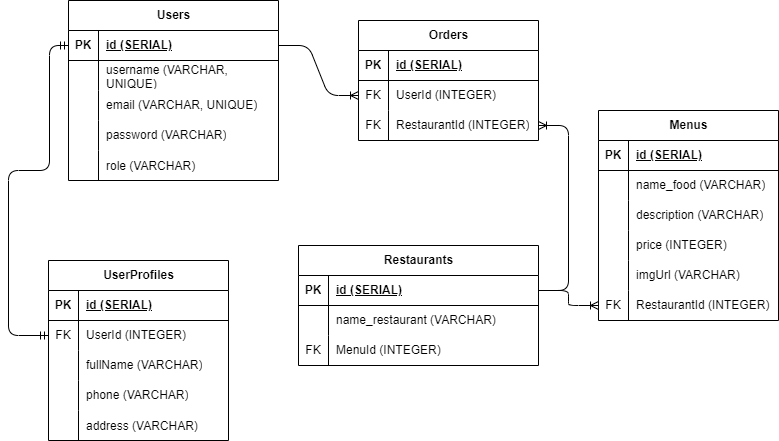

The diagram above was exported from draw.io. Its source (the exported page's mxGraphModel, read from the mxfile embedded in the PNG):
<mxGraphModel dx="684" dy="326" grid="1" gridSize="10" guides="1" tooltips="1" connect="1" arrows="1" fold="1" page="1" pageScale="1" pageWidth="850" pageHeight="1100" math="0" shadow="0">
  <root>
    <mxCell id="0" />
    <mxCell id="1" parent="0" />
    <mxCell id="2" value="Users" style="shape=table;startSize=30;container=1;collapsible=1;childLayout=tableLayout;fixedRows=1;rowLines=0;fontStyle=1;align=center;resizeLast=1;html=1;" parent="1" vertex="1">
      <mxGeometry x="90" y="180" width="210" height="180" as="geometry" />
    </mxCell>
    <mxCell id="3" value="" style="shape=tableRow;horizontal=0;startSize=0;swimlaneHead=0;swimlaneBody=0;fillColor=none;collapsible=0;dropTarget=0;points=[[0,0.5],[1,0.5]];portConstraint=eastwest;top=0;left=0;right=0;bottom=1;" parent="2" vertex="1">
      <mxGeometry y="30" width="210" height="30" as="geometry" />
    </mxCell>
    <mxCell id="4" value="PK" style="shape=partialRectangle;connectable=0;fillColor=none;top=0;left=0;bottom=0;right=0;fontStyle=1;overflow=hidden;whiteSpace=wrap;html=1;" parent="3" vertex="1">
      <mxGeometry width="30" height="30" as="geometry">
        <mxRectangle width="30" height="30" as="alternateBounds" />
      </mxGeometry>
    </mxCell>
    <mxCell id="5" value="id (SERIAL)" style="shape=partialRectangle;connectable=0;fillColor=none;top=0;left=0;bottom=0;right=0;align=left;spacingLeft=6;fontStyle=5;overflow=hidden;whiteSpace=wrap;html=1;" parent="3" vertex="1">
      <mxGeometry x="30" width="180" height="30" as="geometry">
        <mxRectangle width="180" height="30" as="alternateBounds" />
      </mxGeometry>
    </mxCell>
    <mxCell id="6" value="" style="shape=tableRow;horizontal=0;startSize=0;swimlaneHead=0;swimlaneBody=0;fillColor=none;collapsible=0;dropTarget=0;points=[[0,0.5],[1,0.5]];portConstraint=eastwest;top=0;left=0;right=0;bottom=0;" parent="2" vertex="1">
      <mxGeometry y="60" width="210" height="30" as="geometry" />
    </mxCell>
    <mxCell id="7" value="" style="shape=partialRectangle;connectable=0;fillColor=none;top=0;left=0;bottom=0;right=0;editable=1;overflow=hidden;whiteSpace=wrap;html=1;" parent="6" vertex="1">
      <mxGeometry width="30" height="30" as="geometry">
        <mxRectangle width="30" height="30" as="alternateBounds" />
      </mxGeometry>
    </mxCell>
    <mxCell id="8" value="username (VARCHAR, UNIQUE)" style="shape=partialRectangle;connectable=0;fillColor=none;top=0;left=0;bottom=0;right=0;align=left;spacingLeft=6;overflow=hidden;whiteSpace=wrap;html=1;" parent="6" vertex="1">
      <mxGeometry x="30" width="180" height="30" as="geometry">
        <mxRectangle width="180" height="30" as="alternateBounds" />
      </mxGeometry>
    </mxCell>
    <mxCell id="9" value="" style="shape=tableRow;horizontal=0;startSize=0;swimlaneHead=0;swimlaneBody=0;fillColor=none;collapsible=0;dropTarget=0;points=[[0,0.5],[1,0.5]];portConstraint=eastwest;top=0;left=0;right=0;bottom=0;" parent="2" vertex="1">
      <mxGeometry y="90" width="210" height="30" as="geometry" />
    </mxCell>
    <mxCell id="10" value="" style="shape=partialRectangle;connectable=0;fillColor=none;top=0;left=0;bottom=0;right=0;editable=1;overflow=hidden;whiteSpace=wrap;html=1;" parent="9" vertex="1">
      <mxGeometry width="30" height="30" as="geometry">
        <mxRectangle width="30" height="30" as="alternateBounds" />
      </mxGeometry>
    </mxCell>
    <mxCell id="11" value="email&amp;nbsp;&lt;span style=&quot;color: rgb(0, 0, 0);&quot;&gt;(VARCHAR, UNIQUE)&lt;/span&gt;" style="shape=partialRectangle;connectable=0;fillColor=none;top=0;left=0;bottom=0;right=0;align=left;spacingLeft=6;overflow=hidden;whiteSpace=wrap;html=1;" parent="9" vertex="1">
      <mxGeometry x="30" width="180" height="30" as="geometry">
        <mxRectangle width="180" height="30" as="alternateBounds" />
      </mxGeometry>
    </mxCell>
    <mxCell id="12" value="" style="shape=tableRow;horizontal=0;startSize=0;swimlaneHead=0;swimlaneBody=0;fillColor=none;collapsible=0;dropTarget=0;points=[[0,0.5],[1,0.5]];portConstraint=eastwest;top=0;left=0;right=0;bottom=0;" parent="2" vertex="1">
      <mxGeometry y="120" width="210" height="30" as="geometry" />
    </mxCell>
    <mxCell id="13" value="" style="shape=partialRectangle;connectable=0;fillColor=none;top=0;left=0;bottom=0;right=0;editable=1;overflow=hidden;whiteSpace=wrap;html=1;" parent="12" vertex="1">
      <mxGeometry width="30" height="30" as="geometry">
        <mxRectangle width="30" height="30" as="alternateBounds" />
      </mxGeometry>
    </mxCell>
    <mxCell id="14" value="password&amp;nbsp;&lt;span style=&quot;color: rgb(0, 0, 0);&quot;&gt;(VARCHAR)&lt;/span&gt;" style="shape=partialRectangle;connectable=0;fillColor=none;top=0;left=0;bottom=0;right=0;align=left;spacingLeft=6;overflow=hidden;whiteSpace=wrap;html=1;" parent="12" vertex="1">
      <mxGeometry x="30" width="180" height="30" as="geometry">
        <mxRectangle width="180" height="30" as="alternateBounds" />
      </mxGeometry>
    </mxCell>
    <mxCell id="136" value="" style="shape=tableRow;horizontal=0;startSize=0;swimlaneHead=0;swimlaneBody=0;fillColor=none;collapsible=0;dropTarget=0;points=[[0,0.5],[1,0.5]];portConstraint=eastwest;top=0;left=0;right=0;bottom=0;" vertex="1" parent="2">
      <mxGeometry y="150" width="210" height="30" as="geometry" />
    </mxCell>
    <mxCell id="137" value="" style="shape=partialRectangle;connectable=0;fillColor=none;top=0;left=0;bottom=0;right=0;editable=1;overflow=hidden;" vertex="1" parent="136">
      <mxGeometry width="30" height="30" as="geometry">
        <mxRectangle width="30" height="30" as="alternateBounds" />
      </mxGeometry>
    </mxCell>
    <mxCell id="138" value="role (VARCHAR)" style="shape=partialRectangle;connectable=0;fillColor=none;top=0;left=0;bottom=0;right=0;align=left;spacingLeft=6;overflow=hidden;" vertex="1" parent="136">
      <mxGeometry x="30" width="180" height="30" as="geometry">
        <mxRectangle width="180" height="30" as="alternateBounds" />
      </mxGeometry>
    </mxCell>
    <mxCell id="128" style="edgeStyle=none;html=1;" parent="1" source="115" target="112" edge="1">
      <mxGeometry relative="1" as="geometry" />
    </mxCell>
    <mxCell id="50" value="Orders" style="shape=table;startSize=30;container=1;collapsible=1;childLayout=tableLayout;fixedRows=1;rowLines=0;fontStyle=1;align=center;resizeLast=1;html=1;" parent="1" vertex="1">
      <mxGeometry x="380" y="200" width="180" height="120" as="geometry" />
    </mxCell>
    <mxCell id="51" value="" style="shape=tableRow;horizontal=0;startSize=0;swimlaneHead=0;swimlaneBody=0;fillColor=none;collapsible=0;dropTarget=0;points=[[0,0.5],[1,0.5]];portConstraint=eastwest;top=0;left=0;right=0;bottom=1;" parent="50" vertex="1">
      <mxGeometry y="30" width="180" height="30" as="geometry" />
    </mxCell>
    <mxCell id="52" value="PK" style="shape=partialRectangle;connectable=0;fillColor=none;top=0;left=0;bottom=0;right=0;fontStyle=1;overflow=hidden;whiteSpace=wrap;html=1;" parent="51" vertex="1">
      <mxGeometry width="30" height="30" as="geometry">
        <mxRectangle width="30" height="30" as="alternateBounds" />
      </mxGeometry>
    </mxCell>
    <mxCell id="53" value="&lt;span style=&quot;color: rgb(0, 0, 0);&quot;&gt;id (SERIAL)&lt;/span&gt;" style="shape=partialRectangle;connectable=0;fillColor=none;top=0;left=0;bottom=0;right=0;align=left;spacingLeft=6;fontStyle=5;overflow=hidden;whiteSpace=wrap;html=1;" parent="51" vertex="1">
      <mxGeometry x="30" width="150" height="30" as="geometry">
        <mxRectangle width="150" height="30" as="alternateBounds" />
      </mxGeometry>
    </mxCell>
    <mxCell id="57" value="" style="shape=tableRow;horizontal=0;startSize=0;swimlaneHead=0;swimlaneBody=0;fillColor=none;collapsible=0;dropTarget=0;points=[[0,0.5],[1,0.5]];portConstraint=eastwest;top=0;left=0;right=0;bottom=0;" parent="50" vertex="1">
      <mxGeometry y="60" width="180" height="30" as="geometry" />
    </mxCell>
    <mxCell id="58" value="FK" style="shape=partialRectangle;connectable=0;fillColor=none;top=0;left=0;bottom=0;right=0;editable=1;overflow=hidden;whiteSpace=wrap;html=1;" parent="57" vertex="1">
      <mxGeometry width="30" height="30" as="geometry">
        <mxRectangle width="30" height="30" as="alternateBounds" />
      </mxGeometry>
    </mxCell>
    <mxCell id="59" value="&lt;span style=&quot;color: rgb(0, 0, 0);&quot;&gt;User&lt;/span&gt;&lt;span style=&quot;background-color: transparent;&quot;&gt;Id (INTEGER)&lt;/span&gt;" style="shape=partialRectangle;connectable=0;fillColor=none;top=0;left=0;bottom=0;right=0;align=left;spacingLeft=6;overflow=hidden;whiteSpace=wrap;html=1;" parent="57" vertex="1">
      <mxGeometry x="30" width="150" height="30" as="geometry">
        <mxRectangle width="150" height="30" as="alternateBounds" />
      </mxGeometry>
    </mxCell>
    <mxCell id="98" value="" style="shape=tableRow;horizontal=0;startSize=0;swimlaneHead=0;swimlaneBody=0;fillColor=none;collapsible=0;dropTarget=0;points=[[0,0.5],[1,0.5]];portConstraint=eastwest;top=0;left=0;right=0;bottom=0;" parent="50" vertex="1">
      <mxGeometry y="90" width="180" height="30" as="geometry" />
    </mxCell>
    <mxCell id="99" value="FK" style="shape=partialRectangle;connectable=0;fillColor=none;top=0;left=0;bottom=0;right=0;editable=1;overflow=hidden;whiteSpace=wrap;html=1;" parent="98" vertex="1">
      <mxGeometry width="30" height="30" as="geometry">
        <mxRectangle width="30" height="30" as="alternateBounds" />
      </mxGeometry>
    </mxCell>
    <mxCell id="100" value="&lt;span style=&quot;color: rgb(0, 0, 0);&quot;&gt;RestaurantId (INTEGER)&lt;/span&gt;" style="shape=partialRectangle;connectable=0;fillColor=none;top=0;left=0;bottom=0;right=0;align=left;spacingLeft=6;overflow=hidden;whiteSpace=wrap;html=1;" parent="98" vertex="1">
      <mxGeometry x="30" width="150" height="30" as="geometry">
        <mxRectangle width="150" height="30" as="alternateBounds" />
      </mxGeometry>
    </mxCell>
    <mxCell id="81" value="Restaurants" style="shape=table;startSize=30;container=1;collapsible=1;childLayout=tableLayout;fixedRows=1;rowLines=0;fontStyle=1;align=center;resizeLast=1;html=1;" parent="1" vertex="1">
      <mxGeometry x="320" y="425" width="240" height="120" as="geometry" />
    </mxCell>
    <mxCell id="82" value="" style="shape=tableRow;horizontal=0;startSize=0;swimlaneHead=0;swimlaneBody=0;fillColor=none;collapsible=0;dropTarget=0;points=[[0,0.5],[1,0.5]];portConstraint=eastwest;top=0;left=0;right=0;bottom=1;" parent="81" vertex="1">
      <mxGeometry y="30" width="240" height="30" as="geometry" />
    </mxCell>
    <mxCell id="83" value="PK" style="shape=partialRectangle;connectable=0;fillColor=none;top=0;left=0;bottom=0;right=0;fontStyle=1;overflow=hidden;whiteSpace=wrap;html=1;" parent="82" vertex="1">
      <mxGeometry width="30" height="30" as="geometry">
        <mxRectangle width="30" height="30" as="alternateBounds" />
      </mxGeometry>
    </mxCell>
    <mxCell id="84" value="&lt;span style=&quot;color: rgb(0, 0, 0);&quot;&gt;id (SERIAL)&lt;/span&gt;" style="shape=partialRectangle;connectable=0;fillColor=none;top=0;left=0;bottom=0;right=0;align=left;spacingLeft=6;fontStyle=5;overflow=hidden;whiteSpace=wrap;html=1;" parent="82" vertex="1">
      <mxGeometry x="30" width="210" height="30" as="geometry">
        <mxRectangle width="210" height="30" as="alternateBounds" />
      </mxGeometry>
    </mxCell>
    <mxCell id="88" value="" style="shape=tableRow;horizontal=0;startSize=0;swimlaneHead=0;swimlaneBody=0;fillColor=none;collapsible=0;dropTarget=0;points=[[0,0.5],[1,0.5]];portConstraint=eastwest;top=0;left=0;right=0;bottom=0;" parent="81" vertex="1">
      <mxGeometry y="60" width="240" height="30" as="geometry" />
    </mxCell>
    <mxCell id="89" value="" style="shape=partialRectangle;connectable=0;fillColor=none;top=0;left=0;bottom=0;right=0;editable=1;overflow=hidden;whiteSpace=wrap;html=1;" parent="88" vertex="1">
      <mxGeometry width="30" height="30" as="geometry">
        <mxRectangle width="30" height="30" as="alternateBounds" />
      </mxGeometry>
    </mxCell>
    <mxCell id="90" value="name_restaurant&amp;nbsp;&lt;span style=&quot;color: rgb(0, 0, 0);&quot;&gt;(VARCHAR)&lt;/span&gt;" style="shape=partialRectangle;connectable=0;fillColor=none;top=0;left=0;bottom=0;right=0;align=left;spacingLeft=6;overflow=hidden;whiteSpace=wrap;html=1;" parent="88" vertex="1">
      <mxGeometry x="30" width="210" height="30" as="geometry">
        <mxRectangle width="210" height="30" as="alternateBounds" />
      </mxGeometry>
    </mxCell>
    <mxCell id="91" value="" style="shape=tableRow;horizontal=0;startSize=0;swimlaneHead=0;swimlaneBody=0;fillColor=none;collapsible=0;dropTarget=0;points=[[0,0.5],[1,0.5]];portConstraint=eastwest;top=0;left=0;right=0;bottom=0;" parent="81" vertex="1">
      <mxGeometry y="90" width="240" height="30" as="geometry" />
    </mxCell>
    <mxCell id="92" value="FK" style="shape=partialRectangle;connectable=0;fillColor=none;top=0;left=0;bottom=0;right=0;editable=1;overflow=hidden;whiteSpace=wrap;html=1;" parent="91" vertex="1">
      <mxGeometry width="30" height="30" as="geometry">
        <mxRectangle width="30" height="30" as="alternateBounds" />
      </mxGeometry>
    </mxCell>
    <mxCell id="93" value="MenuId (INTEGER)" style="shape=partialRectangle;connectable=0;fillColor=none;top=0;left=0;bottom=0;right=0;align=left;spacingLeft=6;overflow=hidden;whiteSpace=wrap;html=1;" parent="91" vertex="1">
      <mxGeometry x="30" width="210" height="30" as="geometry">
        <mxRectangle width="210" height="30" as="alternateBounds" />
      </mxGeometry>
    </mxCell>
    <mxCell id="34" value="Menus" style="shape=table;startSize=30;container=1;collapsible=1;childLayout=tableLayout;fixedRows=1;rowLines=0;fontStyle=1;align=center;resizeLast=1;html=1;" parent="1" vertex="1">
      <mxGeometry x="620" y="290" width="180" height="210" as="geometry">
        <mxRectangle x="280" y="70" width="90" height="30" as="alternateBounds" />
      </mxGeometry>
    </mxCell>
    <mxCell id="35" value="" style="shape=tableRow;horizontal=0;startSize=0;swimlaneHead=0;swimlaneBody=0;fillColor=none;collapsible=0;dropTarget=0;points=[[0,0.5],[1,0.5]];portConstraint=eastwest;top=0;left=0;right=0;bottom=1;" parent="34" vertex="1">
      <mxGeometry y="30" width="180" height="30" as="geometry" />
    </mxCell>
    <mxCell id="36" value="PK" style="shape=partialRectangle;connectable=0;fillColor=none;top=0;left=0;bottom=0;right=0;fontStyle=1;overflow=hidden;whiteSpace=wrap;html=1;" parent="35" vertex="1">
      <mxGeometry width="30" height="30" as="geometry">
        <mxRectangle width="30" height="30" as="alternateBounds" />
      </mxGeometry>
    </mxCell>
    <mxCell id="37" value="&lt;span style=&quot;color: rgb(0, 0, 0);&quot;&gt;id (SERIAL)&lt;/span&gt;" style="shape=partialRectangle;connectable=0;fillColor=none;top=0;left=0;bottom=0;right=0;align=left;spacingLeft=6;fontStyle=5;overflow=hidden;whiteSpace=wrap;html=1;" parent="35" vertex="1">
      <mxGeometry x="30" width="150" height="30" as="geometry">
        <mxRectangle width="150" height="30" as="alternateBounds" />
      </mxGeometry>
    </mxCell>
    <mxCell id="38" value="" style="shape=tableRow;horizontal=0;startSize=0;swimlaneHead=0;swimlaneBody=0;fillColor=none;collapsible=0;dropTarget=0;points=[[0,0.5],[1,0.5]];portConstraint=eastwest;top=0;left=0;right=0;bottom=0;" parent="34" vertex="1">
      <mxGeometry y="60" width="180" height="30" as="geometry" />
    </mxCell>
    <mxCell id="39" value="" style="shape=partialRectangle;connectable=0;fillColor=none;top=0;left=0;bottom=0;right=0;editable=1;overflow=hidden;whiteSpace=wrap;html=1;" parent="38" vertex="1">
      <mxGeometry width="30" height="30" as="geometry">
        <mxRectangle width="30" height="30" as="alternateBounds" />
      </mxGeometry>
    </mxCell>
    <mxCell id="40" value="name_food&amp;nbsp;&lt;span style=&quot;color: rgb(0, 0, 0);&quot;&gt;(VARCHAR)&lt;/span&gt;" style="shape=partialRectangle;connectable=0;fillColor=none;top=0;left=0;bottom=0;right=0;align=left;spacingLeft=6;overflow=hidden;whiteSpace=wrap;html=1;" parent="38" vertex="1">
      <mxGeometry x="30" width="150" height="30" as="geometry">
        <mxRectangle width="150" height="30" as="alternateBounds" />
      </mxGeometry>
    </mxCell>
    <mxCell id="41" value="" style="shape=tableRow;horizontal=0;startSize=0;swimlaneHead=0;swimlaneBody=0;fillColor=none;collapsible=0;dropTarget=0;points=[[0,0.5],[1,0.5]];portConstraint=eastwest;top=0;left=0;right=0;bottom=0;" parent="34" vertex="1">
      <mxGeometry y="90" width="180" height="30" as="geometry" />
    </mxCell>
    <mxCell id="42" value="" style="shape=partialRectangle;connectable=0;fillColor=none;top=0;left=0;bottom=0;right=0;editable=1;overflow=hidden;whiteSpace=wrap;html=1;" parent="41" vertex="1">
      <mxGeometry width="30" height="30" as="geometry">
        <mxRectangle width="30" height="30" as="alternateBounds" />
      </mxGeometry>
    </mxCell>
    <mxCell id="43" value="description&amp;nbsp;&lt;span style=&quot;color: rgb(0, 0, 0);&quot;&gt;(VARCHAR)&lt;/span&gt;" style="shape=partialRectangle;connectable=0;fillColor=none;top=0;left=0;bottom=0;right=0;align=left;spacingLeft=6;overflow=hidden;whiteSpace=wrap;html=1;" parent="41" vertex="1">
      <mxGeometry x="30" width="150" height="30" as="geometry">
        <mxRectangle width="150" height="30" as="alternateBounds" />
      </mxGeometry>
    </mxCell>
    <mxCell id="44" value="" style="shape=tableRow;horizontal=0;startSize=0;swimlaneHead=0;swimlaneBody=0;fillColor=none;collapsible=0;dropTarget=0;points=[[0,0.5],[1,0.5]];portConstraint=eastwest;top=0;left=0;right=0;bottom=0;" parent="34" vertex="1">
      <mxGeometry y="120" width="180" height="30" as="geometry" />
    </mxCell>
    <mxCell id="45" value="" style="shape=partialRectangle;connectable=0;fillColor=none;top=0;left=0;bottom=0;right=0;editable=1;overflow=hidden;whiteSpace=wrap;html=1;" parent="44" vertex="1">
      <mxGeometry width="30" height="30" as="geometry">
        <mxRectangle width="30" height="30" as="alternateBounds" />
      </mxGeometry>
    </mxCell>
    <mxCell id="46" value="price&amp;nbsp;&lt;span style=&quot;color: rgb(0, 0, 0);&quot;&gt;(INTEGER)&lt;/span&gt;" style="shape=partialRectangle;connectable=0;fillColor=none;top=0;left=0;bottom=0;right=0;align=left;spacingLeft=6;overflow=hidden;whiteSpace=wrap;html=1;" parent="44" vertex="1">
      <mxGeometry x="30" width="150" height="30" as="geometry">
        <mxRectangle width="150" height="30" as="alternateBounds" />
      </mxGeometry>
    </mxCell>
    <mxCell id="47" value="" style="shape=tableRow;horizontal=0;startSize=0;swimlaneHead=0;swimlaneBody=0;fillColor=none;collapsible=0;dropTarget=0;points=[[0,0.5],[1,0.5]];portConstraint=eastwest;top=0;left=0;right=0;bottom=0;" parent="34" vertex="1">
      <mxGeometry y="150" width="180" height="30" as="geometry" />
    </mxCell>
    <mxCell id="48" value="" style="shape=partialRectangle;connectable=0;fillColor=none;top=0;left=0;bottom=0;right=0;editable=1;overflow=hidden;whiteSpace=wrap;html=1;" parent="47" vertex="1">
      <mxGeometry width="30" height="30" as="geometry">
        <mxRectangle width="30" height="30" as="alternateBounds" />
      </mxGeometry>
    </mxCell>
    <mxCell id="49" value="imgUrl&amp;nbsp;&lt;span style=&quot;color: rgb(0, 0, 0);&quot;&gt;(VARCHAR)&lt;/span&gt;&amp;nbsp;" style="shape=partialRectangle;connectable=0;fillColor=none;top=0;left=0;bottom=0;right=0;align=left;spacingLeft=6;overflow=hidden;whiteSpace=wrap;html=1;" parent="47" vertex="1">
      <mxGeometry x="30" width="150" height="30" as="geometry">
        <mxRectangle width="150" height="30" as="alternateBounds" />
      </mxGeometry>
    </mxCell>
    <mxCell id="66" value="" style="shape=tableRow;horizontal=0;startSize=0;swimlaneHead=0;swimlaneBody=0;fillColor=none;collapsible=0;dropTarget=0;points=[[0,0.5],[1,0.5]];portConstraint=eastwest;top=0;left=0;right=0;bottom=0;" parent="34" vertex="1">
      <mxGeometry y="180" width="180" height="30" as="geometry" />
    </mxCell>
    <mxCell id="67" value="FK" style="shape=partialRectangle;connectable=0;fillColor=none;top=0;left=0;bottom=0;right=0;editable=1;overflow=hidden;whiteSpace=wrap;html=1;" parent="66" vertex="1">
      <mxGeometry width="30" height="30" as="geometry">
        <mxRectangle width="30" height="30" as="alternateBounds" />
      </mxGeometry>
    </mxCell>
    <mxCell id="68" value="RestaurantId (INTEGER)&amp;nbsp;" style="shape=partialRectangle;connectable=0;fillColor=none;top=0;left=0;bottom=0;right=0;align=left;spacingLeft=6;overflow=hidden;whiteSpace=wrap;html=1;" parent="66" vertex="1">
      <mxGeometry x="30" width="150" height="30" as="geometry">
        <mxRectangle width="150" height="30" as="alternateBounds" />
      </mxGeometry>
    </mxCell>
    <mxCell id="111" value="UserProfiles" style="shape=table;startSize=30;container=1;collapsible=1;childLayout=tableLayout;fixedRows=1;rowLines=0;fontStyle=1;align=center;resizeLast=1;html=1;" parent="1" vertex="1">
      <mxGeometry x="70" y="440" width="180" height="180" as="geometry" />
    </mxCell>
    <mxCell id="112" value="" style="shape=tableRow;horizontal=0;startSize=0;swimlaneHead=0;swimlaneBody=0;fillColor=none;collapsible=0;dropTarget=0;points=[[0,0.5],[1,0.5]];portConstraint=eastwest;top=0;left=0;right=0;bottom=1;" parent="111" vertex="1">
      <mxGeometry y="30" width="180" height="30" as="geometry" />
    </mxCell>
    <mxCell id="113" value="PK" style="shape=partialRectangle;connectable=0;fillColor=none;top=0;left=0;bottom=0;right=0;fontStyle=1;overflow=hidden;whiteSpace=wrap;html=1;" parent="112" vertex="1">
      <mxGeometry width="30" height="30" as="geometry">
        <mxRectangle width="30" height="30" as="alternateBounds" />
      </mxGeometry>
    </mxCell>
    <mxCell id="114" value="id (SERIAL)" style="shape=partialRectangle;connectable=0;fillColor=none;top=0;left=0;bottom=0;right=0;align=left;spacingLeft=6;fontStyle=5;overflow=hidden;whiteSpace=wrap;html=1;" parent="112" vertex="1">
      <mxGeometry x="30" width="150" height="30" as="geometry">
        <mxRectangle width="150" height="30" as="alternateBounds" />
      </mxGeometry>
    </mxCell>
    <mxCell id="115" value="" style="shape=tableRow;horizontal=0;startSize=0;swimlaneHead=0;swimlaneBody=0;fillColor=none;collapsible=0;dropTarget=0;points=[[0,0.5],[1,0.5]];portConstraint=eastwest;top=0;left=0;right=0;bottom=0;" parent="111" vertex="1">
      <mxGeometry y="60" width="180" height="30" as="geometry" />
    </mxCell>
    <mxCell id="116" value="FK" style="shape=partialRectangle;connectable=0;fillColor=none;top=0;left=0;bottom=0;right=0;editable=1;overflow=hidden;whiteSpace=wrap;html=1;" parent="115" vertex="1">
      <mxGeometry width="30" height="30" as="geometry">
        <mxRectangle width="30" height="30" as="alternateBounds" />
      </mxGeometry>
    </mxCell>
    <mxCell id="117" value="UserId (INTEGER)" style="shape=partialRectangle;connectable=0;fillColor=none;top=0;left=0;bottom=0;right=0;align=left;spacingLeft=6;overflow=hidden;whiteSpace=wrap;html=1;" parent="115" vertex="1">
      <mxGeometry x="30" width="150" height="30" as="geometry">
        <mxRectangle width="150" height="30" as="alternateBounds" />
      </mxGeometry>
    </mxCell>
    <mxCell id="118" value="" style="shape=tableRow;horizontal=0;startSize=0;swimlaneHead=0;swimlaneBody=0;fillColor=none;collapsible=0;dropTarget=0;points=[[0,0.5],[1,0.5]];portConstraint=eastwest;top=0;left=0;right=0;bottom=0;" parent="111" vertex="1">
      <mxGeometry y="90" width="180" height="30" as="geometry" />
    </mxCell>
    <mxCell id="119" value="" style="shape=partialRectangle;connectable=0;fillColor=none;top=0;left=0;bottom=0;right=0;editable=1;overflow=hidden;whiteSpace=wrap;html=1;" parent="118" vertex="1">
      <mxGeometry width="30" height="30" as="geometry">
        <mxRectangle width="30" height="30" as="alternateBounds" />
      </mxGeometry>
    </mxCell>
    <mxCell id="120" value="fullName (VARCHAR)" style="shape=partialRectangle;connectable=0;fillColor=none;top=0;left=0;bottom=0;right=0;align=left;spacingLeft=6;overflow=hidden;whiteSpace=wrap;html=1;" parent="118" vertex="1">
      <mxGeometry x="30" width="150" height="30" as="geometry">
        <mxRectangle width="150" height="30" as="alternateBounds" />
      </mxGeometry>
    </mxCell>
    <mxCell id="121" value="" style="shape=tableRow;horizontal=0;startSize=0;swimlaneHead=0;swimlaneBody=0;fillColor=none;collapsible=0;dropTarget=0;points=[[0,0.5],[1,0.5]];portConstraint=eastwest;top=0;left=0;right=0;bottom=0;" parent="111" vertex="1">
      <mxGeometry y="120" width="180" height="30" as="geometry" />
    </mxCell>
    <mxCell id="122" value="" style="shape=partialRectangle;connectable=0;fillColor=none;top=0;left=0;bottom=0;right=0;editable=1;overflow=hidden;whiteSpace=wrap;html=1;" parent="121" vertex="1">
      <mxGeometry width="30" height="30" as="geometry">
        <mxRectangle width="30" height="30" as="alternateBounds" />
      </mxGeometry>
    </mxCell>
    <mxCell id="123" value="phone (VARCHAR)" style="shape=partialRectangle;connectable=0;fillColor=none;top=0;left=0;bottom=0;right=0;align=left;spacingLeft=6;overflow=hidden;whiteSpace=wrap;html=1;" parent="121" vertex="1">
      <mxGeometry x="30" width="150" height="30" as="geometry">
        <mxRectangle width="150" height="30" as="alternateBounds" />
      </mxGeometry>
    </mxCell>
    <mxCell id="124" value="" style="shape=tableRow;horizontal=0;startSize=0;swimlaneHead=0;swimlaneBody=0;fillColor=none;collapsible=0;dropTarget=0;points=[[0,0.5],[1,0.5]];portConstraint=eastwest;top=0;left=0;right=0;bottom=0;" parent="111" vertex="1">
      <mxGeometry y="150" width="180" height="30" as="geometry" />
    </mxCell>
    <mxCell id="125" value="" style="shape=partialRectangle;connectable=0;fillColor=none;top=0;left=0;bottom=0;right=0;editable=1;overflow=hidden;" parent="124" vertex="1">
      <mxGeometry width="30" height="30" as="geometry">
        <mxRectangle width="30" height="30" as="alternateBounds" />
      </mxGeometry>
    </mxCell>
    <mxCell id="126" value="address (VARCHAR)" style="shape=partialRectangle;connectable=0;fillColor=none;top=0;left=0;bottom=0;right=0;align=left;spacingLeft=6;overflow=hidden;" parent="124" vertex="1">
      <mxGeometry x="30" width="150" height="30" as="geometry">
        <mxRectangle width="150" height="30" as="alternateBounds" />
      </mxGeometry>
    </mxCell>
    <mxCell id="127" value="" style="fontSize=12;html=1;endArrow=ERmandOne;startArrow=ERmandOne;entryX=0;entryY=0.5;entryDx=0;entryDy=0;edgeStyle=orthogonalEdgeStyle;exitX=0;exitY=0.5;exitDx=0;exitDy=0;" parent="1" source="115" target="3" edge="1">
      <mxGeometry width="100" height="100" relative="1" as="geometry">
        <mxPoint x="30" y="520" as="sourcePoint" />
        <mxPoint x="70" y="230" as="targetPoint" />
        <Array as="points">
          <mxPoint x="30" y="515" />
          <mxPoint x="30" y="350" />
          <mxPoint x="71" y="350" />
          <mxPoint x="71" y="225" />
        </Array>
      </mxGeometry>
    </mxCell>
    <mxCell id="133" value="" style="edgeStyle=entityRelationEdgeStyle;fontSize=12;html=1;endArrow=ERoneToMany;exitX=1;exitY=0.5;exitDx=0;exitDy=0;entryX=0;entryY=0.5;entryDx=0;entryDy=0;" parent="1" source="82" target="66" edge="1">
      <mxGeometry width="100" height="100" relative="1" as="geometry">
        <mxPoint x="420" y="390" as="sourcePoint" />
        <mxPoint x="520" y="290" as="targetPoint" />
      </mxGeometry>
    </mxCell>
    <mxCell id="134" value="" style="edgeStyle=entityRelationEdgeStyle;fontSize=12;html=1;endArrow=ERoneToMany;exitX=1;exitY=0.5;exitDx=0;exitDy=0;" parent="1" source="82" target="98" edge="1">
      <mxGeometry width="100" height="100" relative="1" as="geometry">
        <mxPoint x="260" y="425" as="sourcePoint" />
        <mxPoint x="360" y="325" as="targetPoint" />
      </mxGeometry>
    </mxCell>
    <mxCell id="135" value="" style="edgeStyle=entityRelationEdgeStyle;fontSize=12;html=1;endArrow=ERoneToMany;exitX=1;exitY=0.5;exitDx=0;exitDy=0;entryX=0;entryY=0.5;entryDx=0;entryDy=0;" parent="1" source="3" target="57" edge="1">
      <mxGeometry width="100" height="100" relative="1" as="geometry">
        <mxPoint x="300" y="250" as="sourcePoint" />
        <mxPoint x="380" y="270" as="targetPoint" />
      </mxGeometry>
    </mxCell>
  </root>
</mxGraphModel>